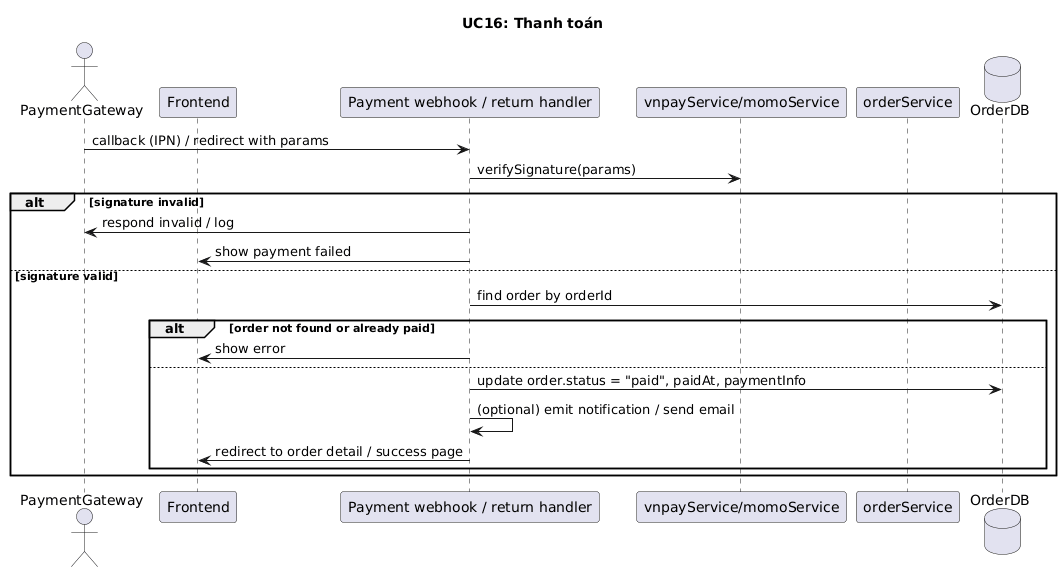

The diagram above was rendered by PlantUML. Its source (embedded in the PNG):
@startuml
title UC16: Thanh toán

actor PaymentGateway
participant Frontend
participant PaymentController as "Payment webhook / return handler"
participant PaymentService as "vnpayService/momoService"
participant OrderService as "orderService"
database OrderDB

PaymentGateway -> PaymentController: callback (IPN) / redirect with params
PaymentController -> PaymentService: verifySignature(params)
alt signature invalid
  PaymentController -> PaymentGateway: respond invalid / log
  PaymentController -> Frontend: show payment failed
else signature valid
  PaymentController -> OrderDB: find order by orderId
  alt order not found or already paid
    PaymentController -> Frontend: show error
  else
    PaymentController -> OrderDB: update order.status = "paid", paidAt, paymentInfo
    PaymentController -> PaymentController: (optional) emit notification / send email
    PaymentController -> Frontend: redirect to order detail / success page
  end
end
@enduml